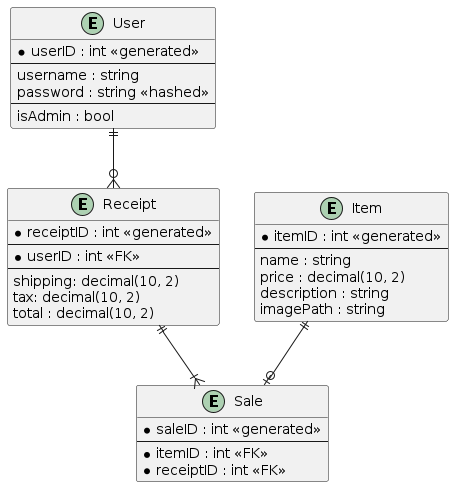

The diagram above was rendered by PlantUML. Its source (embedded in the PNG):
@startuml entity-relation-diagram

entity "User" as User {
    *userID : int <<generated>>
    --
    username : string
    password : string <<hashed>>
    --
    isAdmin : bool
}

entity "Receipt" as Receipt {
    *receiptID : int <<generated>>
    --
    *userID : int <<FK>>
    --
    shipping: decimal(10, 2)
    tax: decimal(10, 2)
    total : decimal(10, 2)
}

entity "Item" as Item {
    *itemID : int <<generated>>
    --
    name : string
    price : decimal(10, 2)
    description : string
    imagePath : string
}

entity "Sale" as Sale {
    *saleID : int <<generated>>
    --
    *itemID : int <<FK>>
    *receiptID : int <<FK>>
}

User ||--o{ Receipt
Receipt ||--|{ Sale
Item ||--o| Sale

@enduml